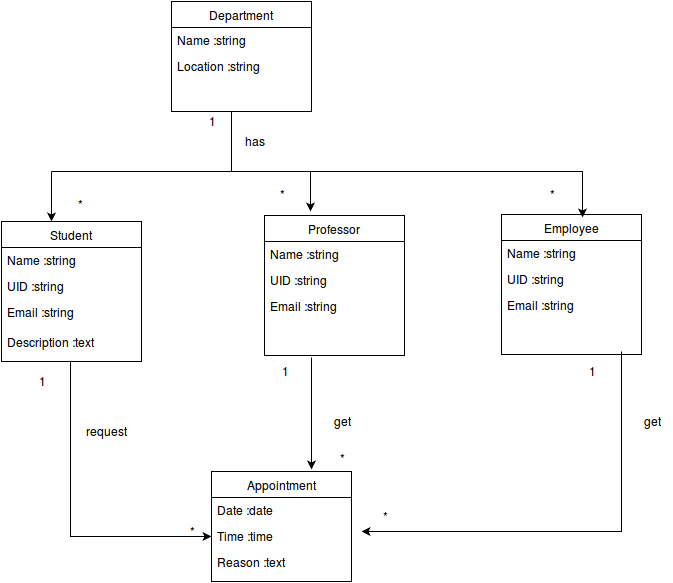

The diagram above was exported from draw.io. Its source (the exported page's mxGraphModel, read from the mxfile embedded in the PNG):
<mxGraphModel dx="1369" dy="810" grid="1" gridSize="10" guides="1" tooltips="1" connect="1" arrows="1" fold="1" page="1" pageScale="1" pageWidth="826" pageHeight="1169" background="#ffffff" math="0" shadow="0">
  <root>
    <mxCell id="0" />
    <mxCell id="1" parent="0" />
    <mxCell id="6" value="Department" style="swimlane;html=1;fontStyle=0;childLayout=stackLayout;horizontal=1;startSize=26;fillColor=none;horizontalStack=0;resizeParent=1;resizeLast=0;collapsible=1;marginBottom=0;swimlaneFillColor=#ffffff;" vertex="1" parent="1">
      <mxGeometry x="250" y="110" width="140" height="110" as="geometry" />
    </mxCell>
    <mxCell id="7" value="Name :string&lt;br&gt;" style="text;html=1;strokeColor=none;fillColor=none;align=left;verticalAlign=top;spacingLeft=4;spacingRight=4;whiteSpace=wrap;overflow=hidden;rotatable=0;points=[[0,0.5],[1,0.5]];portConstraint=eastwest;" vertex="1" parent="6">
      <mxGeometry y="26" width="140" height="26" as="geometry" />
    </mxCell>
    <mxCell id="9" value="Location :string&lt;br&gt;" style="text;html=1;strokeColor=none;fillColor=none;align=left;verticalAlign=top;spacingLeft=4;spacingRight=4;whiteSpace=wrap;overflow=hidden;rotatable=0;points=[[0,0.5],[1,0.5]];portConstraint=eastwest;" vertex="1" parent="6">
      <mxGeometry y="52" width="140" height="26" as="geometry" />
    </mxCell>
    <mxCell id="10" value="Student" style="swimlane;html=1;fontStyle=0;childLayout=stackLayout;horizontal=1;startSize=26;fillColor=none;horizontalStack=0;resizeParent=1;resizeLast=0;collapsible=1;marginBottom=0;swimlaneFillColor=#ffffff;" vertex="1" parent="1">
      <mxGeometry x="80" y="330" width="140" height="140" as="geometry" />
    </mxCell>
    <mxCell id="11" value="Name :string&lt;br&gt;" style="text;html=1;strokeColor=none;fillColor=none;align=left;verticalAlign=top;spacingLeft=4;spacingRight=4;whiteSpace=wrap;overflow=hidden;rotatable=0;points=[[0,0.5],[1,0.5]];portConstraint=eastwest;" vertex="1" parent="10">
      <mxGeometry y="26" width="140" height="26" as="geometry" />
    </mxCell>
    <mxCell id="12" value="UID :string&lt;br&gt;" style="text;html=1;strokeColor=none;fillColor=none;align=left;verticalAlign=top;spacingLeft=4;spacingRight=4;whiteSpace=wrap;overflow=hidden;rotatable=0;points=[[0,0.5],[1,0.5]];portConstraint=eastwest;" vertex="1" parent="10">
      <mxGeometry y="52" width="140" height="26" as="geometry" />
    </mxCell>
    <mxCell id="13" value="Email :string&lt;br&gt;" style="text;html=1;strokeColor=none;fillColor=none;align=left;verticalAlign=top;spacingLeft=4;spacingRight=4;whiteSpace=wrap;overflow=hidden;rotatable=0;points=[[0,0.5],[1,0.5]];portConstraint=eastwest;" vertex="1" parent="10">
      <mxGeometry y="78" width="140" height="26" as="geometry" />
    </mxCell>
    <mxCell id="22" value="Appointment" style="swimlane;html=1;fontStyle=0;childLayout=stackLayout;horizontal=1;startSize=26;fillColor=none;horizontalStack=0;resizeParent=1;resizeLast=0;collapsible=1;marginBottom=0;swimlaneFillColor=#ffffff;" vertex="1" parent="1">
      <mxGeometry x="290" y="580" width="140" height="110" as="geometry" />
    </mxCell>
    <mxCell id="23" value="Date :date&lt;br&gt;" style="text;html=1;strokeColor=none;fillColor=none;align=left;verticalAlign=top;spacingLeft=4;spacingRight=4;whiteSpace=wrap;overflow=hidden;rotatable=0;points=[[0,0.5],[1,0.5]];portConstraint=eastwest;" vertex="1" parent="22">
      <mxGeometry y="26" width="140" height="26" as="geometry" />
    </mxCell>
    <mxCell id="24" value="Time :time&lt;br&gt;" style="text;html=1;strokeColor=none;fillColor=none;align=left;verticalAlign=top;spacingLeft=4;spacingRight=4;whiteSpace=wrap;overflow=hidden;rotatable=0;points=[[0,0.5],[1,0.5]];portConstraint=eastwest;" vertex="1" parent="22">
      <mxGeometry y="52" width="140" height="26" as="geometry" />
    </mxCell>
    <mxCell id="25" value="Reason :text&lt;br&gt;" style="text;html=1;strokeColor=none;fillColor=none;align=left;verticalAlign=top;spacingLeft=4;spacingRight=4;whiteSpace=wrap;overflow=hidden;rotatable=0;points=[[0,0.5],[1,0.5]];portConstraint=eastwest;" vertex="1" parent="22">
      <mxGeometry y="78" width="140" height="26" as="geometry" />
    </mxCell>
    <mxCell id="27" value="Description :text&lt;br&gt;" style="text;html=1;strokeColor=none;fillColor=none;align=left;verticalAlign=top;spacingLeft=4;spacingRight=4;whiteSpace=wrap;overflow=hidden;rotatable=0;points=[[0,0.5],[1,0.5]];portConstraint=eastwest;" vertex="1" parent="1">
      <mxGeometry x="80" y="438" width="140" height="26" as="geometry" />
    </mxCell>
    <mxCell id="28" value="Professor" style="swimlane;html=1;fontStyle=0;childLayout=stackLayout;horizontal=1;startSize=26;fillColor=none;horizontalStack=0;resizeParent=1;resizeLast=0;collapsible=1;marginBottom=0;swimlaneFillColor=#ffffff;" vertex="1" parent="1">
      <mxGeometry x="343" y="324" width="140" height="140" as="geometry" />
    </mxCell>
    <mxCell id="29" value="Name :string&lt;br&gt;" style="text;html=1;strokeColor=none;fillColor=none;align=left;verticalAlign=top;spacingLeft=4;spacingRight=4;whiteSpace=wrap;overflow=hidden;rotatable=0;points=[[0,0.5],[1,0.5]];portConstraint=eastwest;" vertex="1" parent="28">
      <mxGeometry y="26" width="140" height="26" as="geometry" />
    </mxCell>
    <mxCell id="30" value="UID :string&lt;br&gt;" style="text;html=1;strokeColor=none;fillColor=none;align=left;verticalAlign=top;spacingLeft=4;spacingRight=4;whiteSpace=wrap;overflow=hidden;rotatable=0;points=[[0,0.5],[1,0.5]];portConstraint=eastwest;" vertex="1" parent="28">
      <mxGeometry y="52" width="140" height="26" as="geometry" />
    </mxCell>
    <mxCell id="31" value="Email :string&lt;br&gt;" style="text;html=1;strokeColor=none;fillColor=none;align=left;verticalAlign=top;spacingLeft=4;spacingRight=4;whiteSpace=wrap;overflow=hidden;rotatable=0;points=[[0,0.5],[1,0.5]];portConstraint=eastwest;" vertex="1" parent="28">
      <mxGeometry y="78" width="140" height="26" as="geometry" />
    </mxCell>
    <mxCell id="32" value="Employee" style="swimlane;html=1;fontStyle=0;childLayout=stackLayout;horizontal=1;startSize=26;fillColor=none;horizontalStack=0;resizeParent=1;resizeLast=0;collapsible=1;marginBottom=0;swimlaneFillColor=#ffffff;" vertex="1" parent="1">
      <mxGeometry x="580" y="323" width="140" height="140" as="geometry" />
    </mxCell>
    <mxCell id="33" value="Name :string&lt;br&gt;" style="text;html=1;strokeColor=none;fillColor=none;align=left;verticalAlign=top;spacingLeft=4;spacingRight=4;whiteSpace=wrap;overflow=hidden;rotatable=0;points=[[0,0.5],[1,0.5]];portConstraint=eastwest;" vertex="1" parent="32">
      <mxGeometry y="26" width="140" height="26" as="geometry" />
    </mxCell>
    <mxCell id="34" value="UID :string&lt;br&gt;" style="text;html=1;strokeColor=none;fillColor=none;align=left;verticalAlign=top;spacingLeft=4;spacingRight=4;whiteSpace=wrap;overflow=hidden;rotatable=0;points=[[0,0.5],[1,0.5]];portConstraint=eastwest;" vertex="1" parent="32">
      <mxGeometry y="52" width="140" height="26" as="geometry" />
    </mxCell>
    <mxCell id="35" value="Email :string&lt;br&gt;" style="text;html=1;strokeColor=none;fillColor=none;align=left;verticalAlign=top;spacingLeft=4;spacingRight=4;whiteSpace=wrap;overflow=hidden;rotatable=0;points=[[0,0.5],[1,0.5]];portConstraint=eastwest;" vertex="1" parent="32">
      <mxGeometry y="78" width="140" height="26" as="geometry" />
    </mxCell>
    <mxCell id="50" style="edgeStyle=orthogonalEdgeStyle;rounded=0;html=1;jettySize=auto;orthogonalLoop=1;exitX=0.38;exitY=Infinity;exitPerimeter=0;" edge="1" parent="1">
      <mxGeometry relative="1" as="geometry">
        <mxPoint x="610" y="310" as="targetPoint" />
        <mxPoint x="265" y="Infinity" as="sourcePoint" />
        <Array as="points">
          <mxPoint x="400" y="NaN" />
          <mxPoint x="400" y="NaN" />
          <mxPoint x="610" y="NaN" />
        </Array>
      </mxGeometry>
    </mxCell>
    <mxCell id="49" value="" style="line;html=1;strokeWidth=1;fillColor=none;align=left;verticalAlign=middle;spacingTop=-1;spacingLeft=3;spacingRight=3;rotatable=0;labelPosition=right;points=[];portConstraint=eastwest;" vertex="1" parent="1">
      <mxGeometry x="140" y="280" width="50" as="geometry" />
    </mxCell>
    <mxCell id="54" style="edgeStyle=orthogonalEdgeStyle;rounded=0;html=1;jettySize=auto;orthogonalLoop=1;entryX=0.579;entryY=0.021;entryPerimeter=0;" edge="1" parent="1" target="32">
      <mxGeometry relative="1" as="geometry">
        <mxPoint x="660" y="310" as="targetPoint" />
        <mxPoint x="130" y="280" as="sourcePoint" />
        <Array as="points">
          <mxPoint x="661" y="280" />
        </Array>
      </mxGeometry>
    </mxCell>
    <mxCell id="53" style="edgeStyle=orthogonalEdgeStyle;rounded=0;html=1;jettySize=auto;orthogonalLoop=1;exitX=0.38;exitY=Infinity;exitPerimeter=0;" edge="1" parent="1" source="49">
      <mxGeometry relative="1" as="geometry">
        <mxPoint x="250" y="280" as="targetPoint" />
        <mxPoint x="159" y="NaN" as="sourcePoint" />
        <Array as="points" />
      </mxGeometry>
    </mxCell>
    <mxCell id="55" value="" style="endArrow=classic;html=1;" edge="1" parent="1">
      <mxGeometry width="50" height="50" relative="1" as="geometry">
        <mxPoint x="130" y="280" as="sourcePoint" />
        <mxPoint x="130" y="330" as="targetPoint" />
        <Array as="points">
          <mxPoint x="130" y="317" />
        </Array>
      </mxGeometry>
    </mxCell>
    <mxCell id="59" value="" style="endArrow=classic;html=1;" edge="1" parent="1">
      <mxGeometry x="389" y="270" width="50" height="50" as="geometry">
        <mxPoint x="389" y="280" as="sourcePoint" />
        <mxPoint x="389" y="320" as="targetPoint" />
        <Array as="points">
          <mxPoint x="389" y="307" />
        </Array>
      </mxGeometry>
    </mxCell>
    <mxCell id="63" value="" style="endArrow=none;html=1;edgeStyle=orthogonalEdgeStyle;" edge="1" parent="1">
      <mxGeometry relative="1" as="geometry">
        <mxPoint x="310" y="220" as="sourcePoint" />
        <mxPoint x="310" y="280" as="targetPoint" />
      </mxGeometry>
    </mxCell>
    <mxCell id="67" style="edgeStyle=orthogonalEdgeStyle;rounded=0;html=1;jettySize=auto;orthogonalLoop=1;entryX=0;entryY=0.5;" edge="1" parent="1" target="24">
      <mxGeometry relative="1" as="geometry">
        <mxPoint x="180" y="653" as="targetPoint" />
        <mxPoint x="149" y="470" as="sourcePoint" />
        <Array as="points">
          <mxPoint x="149" y="645" />
        </Array>
      </mxGeometry>
    </mxCell>
    <mxCell id="72" style="edgeStyle=orthogonalEdgeStyle;rounded=0;html=1;jettySize=auto;orthogonalLoop=1;" edge="1" parent="1">
      <mxGeometry relative="1" as="geometry">
        <mxPoint x="390" y="578" as="targetPoint" />
        <mxPoint x="390" y="466" as="sourcePoint" />
      </mxGeometry>
    </mxCell>
    <mxCell id="75" style="edgeStyle=orthogonalEdgeStyle;rounded=0;html=1;jettySize=auto;orthogonalLoop=1;entryX=1.071;entryY=0.308;entryPerimeter=0;" edge="1" parent="1" target="24">
      <mxGeometry relative="1" as="geometry">
        <mxPoint x="490" y="640" as="targetPoint" />
        <mxPoint x="700" y="460" as="sourcePoint" />
        <Array as="points">
          <mxPoint x="700" y="640" />
        </Array>
      </mxGeometry>
    </mxCell>
    <mxCell id="76" value="1" style="text;html=1;strokeColor=none;fillColor=none;align=center;verticalAlign=middle;whiteSpace=wrap;overflow=hidden;" vertex="1" parent="1">
      <mxGeometry x="270" y="220" width="40" height="20" as="geometry" />
    </mxCell>
    <mxCell id="77" value="has" style="text;html=1;strokeColor=none;fillColor=none;align=center;verticalAlign=middle;whiteSpace=wrap;overflow=hidden;" vertex="1" parent="1">
      <mxGeometry x="313" y="240" width="40" height="20" as="geometry" />
    </mxCell>
    <mxCell id="78" value="get" style="text;html=1;strokeColor=none;fillColor=none;align=center;verticalAlign=middle;whiteSpace=wrap;overflow=hidden;" vertex="1" parent="1">
      <mxGeometry x="710" y="520" width="40" height="20" as="geometry" />
    </mxCell>
    <mxCell id="79" value="get" style="text;html=1;strokeColor=none;fillColor=none;align=center;verticalAlign=middle;whiteSpace=wrap;overflow=hidden;" vertex="1" parent="1">
      <mxGeometry x="400" y="520" width="40" height="20" as="geometry" />
    </mxCell>
    <mxCell id="80" value="request" style="text;html=1;strokeColor=none;fillColor=none;align=center;verticalAlign=middle;whiteSpace=wrap;overflow=hidden;" vertex="1" parent="1">
      <mxGeometry x="158" y="530" width="52" height="20" as="geometry" />
    </mxCell>
    <mxCell id="81" value="1" style="text;html=1;strokeColor=none;fillColor=none;align=center;verticalAlign=middle;whiteSpace=wrap;overflow=hidden;" vertex="1" parent="1">
      <mxGeometry x="650" y="470" width="40" height="20" as="geometry" />
    </mxCell>
    <mxCell id="82" value="1" style="text;html=1;strokeColor=none;fillColor=none;align=center;verticalAlign=middle;whiteSpace=wrap;overflow=hidden;" vertex="1" parent="1">
      <mxGeometry x="343" y="470" width="40" height="20" as="geometry" />
    </mxCell>
    <mxCell id="83" value="1" style="text;html=1;strokeColor=none;fillColor=none;align=center;verticalAlign=middle;whiteSpace=wrap;overflow=hidden;" vertex="1" parent="1">
      <mxGeometry x="100" y="480" width="40" height="20" as="geometry" />
    </mxCell>
    <mxCell id="84" value="*" style="text;html=1;strokeColor=none;fillColor=none;align=center;verticalAlign=middle;whiteSpace=wrap;overflow=hidden;" vertex="1" parent="1">
      <mxGeometry x="443" y="615" width="40" height="20" as="geometry" />
    </mxCell>
    <mxCell id="85" value="*" style="text;html=1;strokeColor=none;fillColor=none;align=center;verticalAlign=middle;whiteSpace=wrap;overflow=hidden;" vertex="1" parent="1">
      <mxGeometry x="250" y="630" width="40" height="20" as="geometry" />
    </mxCell>
    <mxCell id="86" value="*" style="text;html=1;strokeColor=none;fillColor=none;align=center;verticalAlign=middle;whiteSpace=wrap;overflow=hidden;" vertex="1" parent="1">
      <mxGeometry x="400" y="557" width="40" height="20" as="geometry" />
    </mxCell>
    <mxCell id="96" value="*" style="text;html=1;strokeColor=none;fillColor=none;align=center;verticalAlign=middle;whiteSpace=wrap;overflow=hidden;" vertex="1" parent="1">
      <mxGeometry x="138" y="303" width="40" height="20" as="geometry" />
    </mxCell>
    <mxCell id="97" value="*" style="text;html=1;strokeColor=none;fillColor=none;align=center;verticalAlign=middle;whiteSpace=wrap;overflow=hidden;" vertex="1" parent="1">
      <mxGeometry x="340" y="293" width="40" height="20" as="geometry" />
    </mxCell>
    <mxCell id="98" value="*" style="text;html=1;strokeColor=none;fillColor=none;align=center;verticalAlign=middle;whiteSpace=wrap;overflow=hidden;" vertex="1" parent="1">
      <mxGeometry x="610" y="293" width="40" height="20" as="geometry" />
    </mxCell>
  </root>
</mxGraphModel>